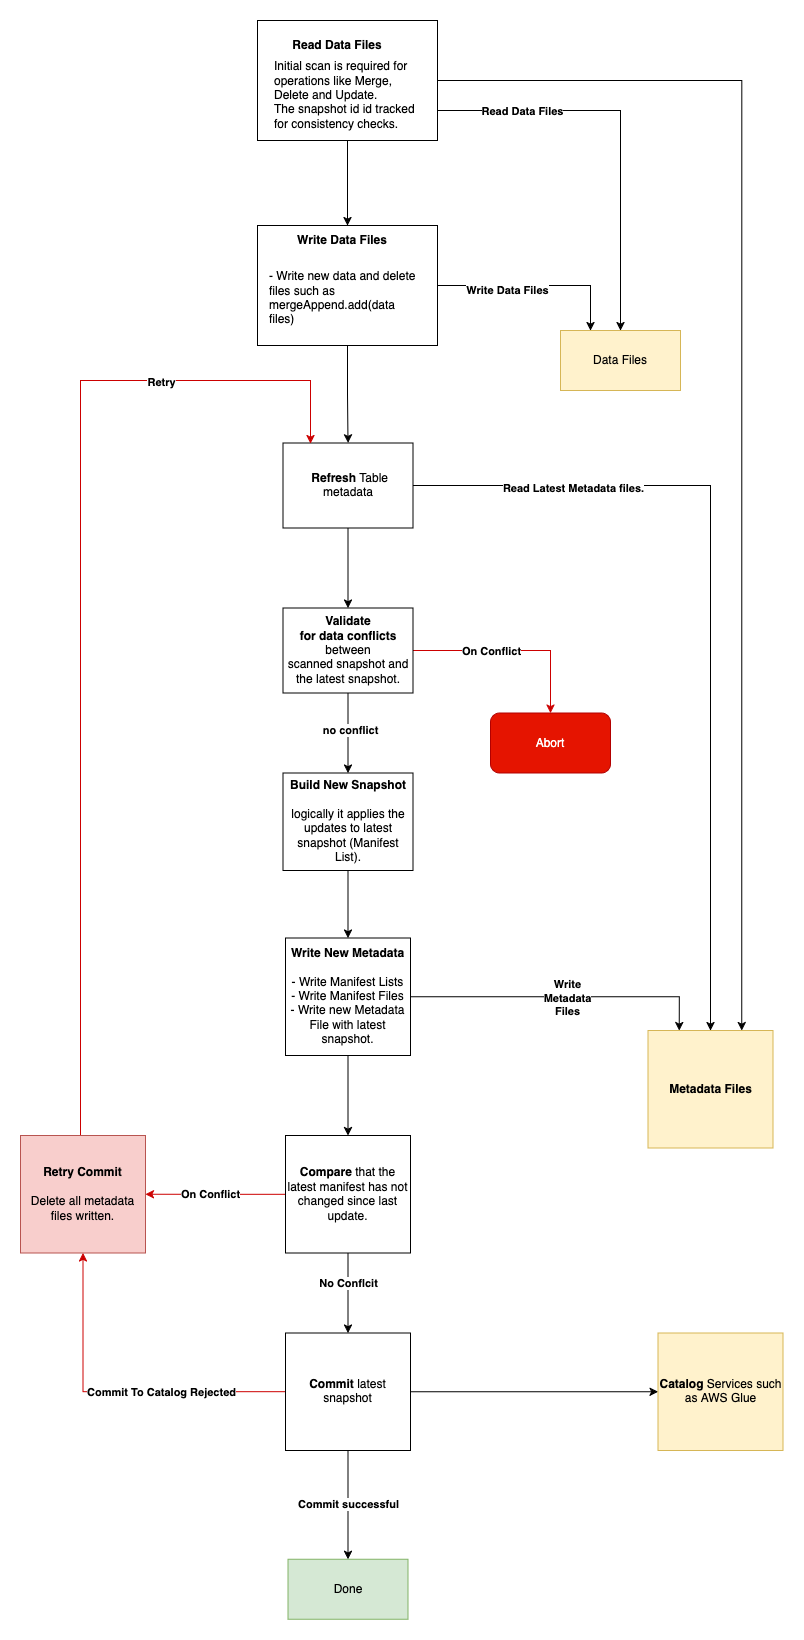

The diagram above was exported from draw.io. Its source (the exported page's mxGraphModel, read from the mxfile embedded in the PNG):
<mxGraphModel dx="1026" dy="1670" grid="1" gridSize="10" guides="1" tooltips="1" connect="1" arrows="1" fold="1" page="1" pageScale="1" pageWidth="850" pageHeight="1100" math="0" shadow="0">
  <root>
    <mxCell id="0" />
    <mxCell id="1" parent="0" />
    <mxCell id="Q8-AcAWldvOvaSfYfH7z-66" value="" style="edgeStyle=orthogonalEdgeStyle;rounded=0;orthogonalLoop=1;jettySize=auto;html=1;" edge="1" parent="1" source="Q8-AcAWldvOvaSfYfH7z-6" target="Q8-AcAWldvOvaSfYfH7z-25">
      <mxGeometry relative="1" as="geometry" />
    </mxCell>
    <mxCell id="Q8-AcAWldvOvaSfYfH7z-6" value="" style="rounded=0;whiteSpace=wrap;html=1;" vertex="1" parent="1">
      <mxGeometry x="817" y="195" width="180" height="120" as="geometry" />
    </mxCell>
    <mxCell id="Q8-AcAWldvOvaSfYfH7z-7" value="Write Data Files" style="text;html=1;align=center;verticalAlign=middle;whiteSpace=wrap;rounded=0;fontStyle=1" vertex="1" parent="1">
      <mxGeometry x="847" y="195" width="110" height="30" as="geometry" />
    </mxCell>
    <mxCell id="Q8-AcAWldvOvaSfYfH7z-10" value="&lt;div align=&quot;left&quot;&gt;&lt;span style=&quot;font-weight: normal;&quot;&gt;- &lt;span&gt;Write new data and delete files such as mergeAppend.add(data files)&lt;/span&gt;&lt;/span&gt;&lt;br&gt;&lt;br&gt;&lt;/div&gt;" style="text;html=1;align=left;verticalAlign=middle;whiteSpace=wrap;rounded=0;fontStyle=1" vertex="1" parent="1">
      <mxGeometry x="827" y="245" width="150" height="60" as="geometry" />
    </mxCell>
    <mxCell id="Q8-AcAWldvOvaSfYfH7z-17" value="" style="edgeStyle=orthogonalEdgeStyle;rounded=0;orthogonalLoop=1;jettySize=auto;html=1;" edge="1" parent="1" source="Q8-AcAWldvOvaSfYfH7z-6" target="Q8-AcAWldvOvaSfYfH7z-19">
      <mxGeometry relative="1" as="geometry">
        <mxPoint x="937" y="255" as="sourcePoint" />
        <Array as="points">
          <mxPoint x="1150" y="255" />
        </Array>
      </mxGeometry>
    </mxCell>
    <mxCell id="Q8-AcAWldvOvaSfYfH7z-18" value="&lt;b&gt;Write Data Files&lt;/b&gt;" style="edgeLabel;html=1;align=center;verticalAlign=middle;resizable=0;points=[];" connectable="0" vertex="1" parent="Q8-AcAWldvOvaSfYfH7z-17">
      <mxGeometry x="-0.304" y="-4" relative="1" as="geometry">
        <mxPoint as="offset" />
      </mxGeometry>
    </mxCell>
    <mxCell id="Q8-AcAWldvOvaSfYfH7z-19" value="Data Files" style="whiteSpace=wrap;html=1;rounded=0;fillColor=#fff2cc;strokeColor=#d6b656;" vertex="1" parent="1">
      <mxGeometry x="1120" y="300" width="120" height="60" as="geometry" />
    </mxCell>
    <mxCell id="Q8-AcAWldvOvaSfYfH7z-22" value="" style="edgeStyle=orthogonalEdgeStyle;rounded=0;orthogonalLoop=1;jettySize=auto;html=1;" edge="1" parent="1" source="Q8-AcAWldvOvaSfYfH7z-25" target="Q8-AcAWldvOvaSfYfH7z-30">
      <mxGeometry relative="1" as="geometry" />
    </mxCell>
    <mxCell id="Q8-AcAWldvOvaSfYfH7z-23" style="edgeStyle=orthogonalEdgeStyle;rounded=0;orthogonalLoop=1;jettySize=auto;html=1;entryX=0.5;entryY=0;entryDx=0;entryDy=0;" edge="1" parent="1" source="Q8-AcAWldvOvaSfYfH7z-25" target="Q8-AcAWldvOvaSfYfH7z-53">
      <mxGeometry relative="1" as="geometry">
        <Array as="points">
          <mxPoint x="1270" y="455" />
        </Array>
      </mxGeometry>
    </mxCell>
    <mxCell id="Q8-AcAWldvOvaSfYfH7z-24" value="Read Latest Metadata files." style="edgeLabel;html=1;align=center;verticalAlign=middle;resizable=0;points=[];fontStyle=1" connectable="0" vertex="1" parent="Q8-AcAWldvOvaSfYfH7z-23">
      <mxGeometry x="-0.6205" y="-2" relative="1" as="geometry">
        <mxPoint as="offset" />
      </mxGeometry>
    </mxCell>
    <mxCell id="Q8-AcAWldvOvaSfYfH7z-25" value="&amp;nbsp;&lt;b&gt;Refresh&lt;/b&gt; Table metadata" style="rounded=0;whiteSpace=wrap;html=1;" vertex="1" parent="1">
      <mxGeometry x="842.5" y="412.5" width="130" height="85" as="geometry" />
    </mxCell>
    <mxCell id="Q8-AcAWldvOvaSfYfH7z-26" value="" style="edgeStyle=orthogonalEdgeStyle;rounded=0;orthogonalLoop=1;jettySize=auto;html=1;" edge="1" parent="1" source="Q8-AcAWldvOvaSfYfH7z-30" target="Q8-AcAWldvOvaSfYfH7z-32">
      <mxGeometry relative="1" as="geometry" />
    </mxCell>
    <mxCell id="Q8-AcAWldvOvaSfYfH7z-27" value="no conflict" style="edgeLabel;html=1;align=center;verticalAlign=middle;resizable=0;points=[];fontStyle=1" connectable="0" vertex="1" parent="Q8-AcAWldvOvaSfYfH7z-26">
      <mxGeometry x="-0.0875" y="2" relative="1" as="geometry">
        <mxPoint as="offset" />
      </mxGeometry>
    </mxCell>
    <mxCell id="Q8-AcAWldvOvaSfYfH7z-28" value="" style="edgeStyle=orthogonalEdgeStyle;rounded=0;orthogonalLoop=1;jettySize=auto;html=1;strokeColor=#CC0000;" edge="1" parent="1" source="Q8-AcAWldvOvaSfYfH7z-30" target="Q8-AcAWldvOvaSfYfH7z-43">
      <mxGeometry relative="1" as="geometry" />
    </mxCell>
    <mxCell id="Q8-AcAWldvOvaSfYfH7z-29" value="&lt;b&gt;On Conflict&lt;/b&gt;" style="edgeLabel;html=1;align=center;verticalAlign=middle;resizable=0;points=[];" connectable="0" vertex="1" parent="Q8-AcAWldvOvaSfYfH7z-28">
      <mxGeometry x="0.1077" y="1" relative="1" as="geometry">
        <mxPoint x="-33" y="1" as="offset" />
      </mxGeometry>
    </mxCell>
    <mxCell id="Q8-AcAWldvOvaSfYfH7z-30" value="&lt;b&gt;Validate &lt;/b&gt;&lt;br&gt;&lt;b&gt;for&lt;/b&gt; &lt;b&gt;data&lt;/b&gt; &lt;b&gt;conflicts&lt;/b&gt; between&lt;br&gt;scanned snapshot and the latest snapshot." style="rounded=0;whiteSpace=wrap;html=1;" vertex="1" parent="1">
      <mxGeometry x="842.5" y="577.5" width="130" height="85" as="geometry" />
    </mxCell>
    <mxCell id="Q8-AcAWldvOvaSfYfH7z-31" value="" style="edgeStyle=orthogonalEdgeStyle;rounded=0;orthogonalLoop=1;jettySize=auto;html=1;" edge="1" parent="1" source="Q8-AcAWldvOvaSfYfH7z-32" target="Q8-AcAWldvOvaSfYfH7z-36">
      <mxGeometry relative="1" as="geometry" />
    </mxCell>
    <mxCell id="Q8-AcAWldvOvaSfYfH7z-32" value="&lt;b&gt;Build New Snapshot&lt;br&gt;&lt;br&gt;&lt;/b&gt;logically it applies the updates to latest snapshot (Manifest List)." style="rounded=0;whiteSpace=wrap;html=1;" vertex="1" parent="1">
      <mxGeometry x="842.5" y="742.5" width="130" height="97.5" as="geometry" />
    </mxCell>
    <mxCell id="Q8-AcAWldvOvaSfYfH7z-33" value="" style="edgeStyle=orthogonalEdgeStyle;rounded=0;orthogonalLoop=1;jettySize=auto;html=1;" edge="1" parent="1" source="Q8-AcAWldvOvaSfYfH7z-36" target="Q8-AcAWldvOvaSfYfH7z-41">
      <mxGeometry relative="1" as="geometry" />
    </mxCell>
    <mxCell id="Q8-AcAWldvOvaSfYfH7z-34" style="edgeStyle=orthogonalEdgeStyle;rounded=0;orthogonalLoop=1;jettySize=auto;html=1;entryX=0.25;entryY=0;entryDx=0;entryDy=0;" edge="1" parent="1" source="Q8-AcAWldvOvaSfYfH7z-36" target="Q8-AcAWldvOvaSfYfH7z-53">
      <mxGeometry relative="1" as="geometry" />
    </mxCell>
    <mxCell id="Q8-AcAWldvOvaSfYfH7z-35" value="Write&lt;br&gt;Metadata &lt;br&gt;Files" style="edgeLabel;html=1;align=center;verticalAlign=middle;resizable=0;points=[];fontStyle=1" connectable="0" vertex="1" parent="Q8-AcAWldvOvaSfYfH7z-34">
      <mxGeometry x="0.0317" relative="1" as="geometry">
        <mxPoint y="1" as="offset" />
      </mxGeometry>
    </mxCell>
    <mxCell id="Q8-AcAWldvOvaSfYfH7z-36" value="&lt;b&gt;Write New Metadata&lt;br&gt;&lt;br&gt;&lt;/b&gt;- Write Manifest Lists&lt;br&gt;- Write Manifest Files&lt;br&gt;- Write new Metadata File with latest snapshot." style="rounded=0;whiteSpace=wrap;html=1;" vertex="1" parent="1">
      <mxGeometry x="845" y="907.5" width="125" height="117.5" as="geometry" />
    </mxCell>
    <mxCell id="Q8-AcAWldvOvaSfYfH7z-37" value="" style="edgeStyle=orthogonalEdgeStyle;rounded=0;orthogonalLoop=1;jettySize=auto;html=1;" edge="1" parent="1" source="Q8-AcAWldvOvaSfYfH7z-41" target="Q8-AcAWldvOvaSfYfH7z-48">
      <mxGeometry relative="1" as="geometry" />
    </mxCell>
    <mxCell id="Q8-AcAWldvOvaSfYfH7z-38" value="&lt;b&gt;No Conflcit&lt;/b&gt;" style="edgeLabel;html=1;align=center;verticalAlign=middle;resizable=0;points=[];" connectable="0" vertex="1" parent="Q8-AcAWldvOvaSfYfH7z-37">
      <mxGeometry x="-0.2625" relative="1" as="geometry">
        <mxPoint as="offset" />
      </mxGeometry>
    </mxCell>
    <mxCell id="Q8-AcAWldvOvaSfYfH7z-39" style="edgeStyle=orthogonalEdgeStyle;rounded=0;orthogonalLoop=1;jettySize=auto;html=1;entryX=1;entryY=0.5;entryDx=0;entryDy=0;strokeColor=#CC0000;" edge="1" parent="1" source="Q8-AcAWldvOvaSfYfH7z-41" target="Q8-AcAWldvOvaSfYfH7z-52">
      <mxGeometry relative="1" as="geometry">
        <mxPoint x="702.5" y="1223.75" as="targetPoint" />
      </mxGeometry>
    </mxCell>
    <mxCell id="Q8-AcAWldvOvaSfYfH7z-40" value="&lt;b&gt;On Conflict&lt;/b&gt;" style="edgeLabel;html=1;align=center;verticalAlign=middle;resizable=0;points=[];" connectable="0" vertex="1" parent="Q8-AcAWldvOvaSfYfH7z-39">
      <mxGeometry x="0.4667" y="1" relative="1" as="geometry">
        <mxPoint x="28" y="-1" as="offset" />
      </mxGeometry>
    </mxCell>
    <mxCell id="Q8-AcAWldvOvaSfYfH7z-41" value="&lt;b&gt;Compare&lt;/b&gt; that the latest manifest has not changed since last update." style="rounded=0;whiteSpace=wrap;html=1;" vertex="1" parent="1">
      <mxGeometry x="845" y="1105" width="125" height="117.5" as="geometry" />
    </mxCell>
    <mxCell id="Q8-AcAWldvOvaSfYfH7z-43" value="Abort" style="rounded=1;whiteSpace=wrap;html=1;fillColor=#e51400;strokeColor=#B20000;fontColor=#ffffff;" vertex="1" parent="1">
      <mxGeometry x="1050" y="682.5" width="120" height="60" as="geometry" />
    </mxCell>
    <mxCell id="Q8-AcAWldvOvaSfYfH7z-44" value="" style="edgeStyle=orthogonalEdgeStyle;rounded=0;orthogonalLoop=1;jettySize=auto;html=1;" edge="1" parent="1" source="Q8-AcAWldvOvaSfYfH7z-48" target="Q8-AcAWldvOvaSfYfH7z-49">
      <mxGeometry relative="1" as="geometry" />
    </mxCell>
    <mxCell id="Q8-AcAWldvOvaSfYfH7z-45" value="&lt;b&gt;Commit successful&lt;/b&gt;" style="edgeStyle=orthogonalEdgeStyle;rounded=0;orthogonalLoop=1;jettySize=auto;html=1;" edge="1" parent="1" source="Q8-AcAWldvOvaSfYfH7z-48" target="Q8-AcAWldvOvaSfYfH7z-50">
      <mxGeometry relative="1" as="geometry" />
    </mxCell>
    <mxCell id="Q8-AcAWldvOvaSfYfH7z-46" value="" style="edgeStyle=orthogonalEdgeStyle;rounded=0;orthogonalLoop=1;jettySize=auto;html=1;entryX=0.5;entryY=1;entryDx=0;entryDy=0;strokeColor=#CC0000;" edge="1" parent="1" source="Q8-AcAWldvOvaSfYfH7z-48" target="Q8-AcAWldvOvaSfYfH7z-52">
      <mxGeometry relative="1" as="geometry">
        <mxPoint x="640" y="1282.5" as="targetPoint" />
      </mxGeometry>
    </mxCell>
    <mxCell id="Q8-AcAWldvOvaSfYfH7z-47" value="Commit To Catalog Rejected" style="edgeLabel;html=1;align=center;verticalAlign=middle;resizable=0;points=[];fontStyle=1" connectable="0" vertex="1" parent="Q8-AcAWldvOvaSfYfH7z-46">
      <mxGeometry x="0.1579" y="2" relative="1" as="geometry">
        <mxPoint x="73" y="-2" as="offset" />
      </mxGeometry>
    </mxCell>
    <mxCell id="Q8-AcAWldvOvaSfYfH7z-48" value="&lt;b&gt;Commit&lt;/b&gt; latest snapshot" style="rounded=0;whiteSpace=wrap;html=1;" vertex="1" parent="1">
      <mxGeometry x="845" y="1302.5" width="125" height="117.5" as="geometry" />
    </mxCell>
    <mxCell id="Q8-AcAWldvOvaSfYfH7z-49" value="&lt;b&gt;Catalog&lt;/b&gt; Services such as AWS Glue" style="rounded=0;whiteSpace=wrap;html=1;fillColor=#fff2cc;strokeColor=#d6b656;" vertex="1" parent="1">
      <mxGeometry x="1217.5" y="1302.5" width="125" height="117.5" as="geometry" />
    </mxCell>
    <mxCell id="Q8-AcAWldvOvaSfYfH7z-50" value="Done" style="whiteSpace=wrap;html=1;rounded=0;fillColor=#d5e8d4;strokeColor=#82b366;" vertex="1" parent="1">
      <mxGeometry x="847.5" y="1528.75" width="120" height="60" as="geometry" />
    </mxCell>
    <mxCell id="Q8-AcAWldvOvaSfYfH7z-51" style="edgeStyle=orthogonalEdgeStyle;rounded=0;orthogonalLoop=1;jettySize=auto;html=1;exitX=0.5;exitY=0;exitDx=0;exitDy=0;strokeColor=#CC0000;" edge="1" parent="1" source="Q8-AcAWldvOvaSfYfH7z-52">
      <mxGeometry relative="1" as="geometry">
        <mxPoint x="640" y="1165" as="sourcePoint" />
        <Array as="points">
          <mxPoint x="640" y="1105" />
          <mxPoint x="640" y="350" />
          <mxPoint x="870" y="350" />
          <mxPoint x="870" y="413" />
        </Array>
        <mxPoint x="870" y="413" as="targetPoint" />
      </mxGeometry>
    </mxCell>
    <mxCell id="Q8-AcAWldvOvaSfYfH7z-67" value="&lt;div&gt;&lt;b&gt;Retry&lt;/b&gt;&lt;/div&gt;" style="edgeLabel;html=1;align=center;verticalAlign=middle;resizable=0;points=[];" vertex="1" connectable="0" parent="Q8-AcAWldvOvaSfYfH7z-51">
      <mxGeometry x="0.7766" y="-1" relative="1" as="geometry">
        <mxPoint x="-95" as="offset" />
      </mxGeometry>
    </mxCell>
    <mxCell id="Q8-AcAWldvOvaSfYfH7z-52" value="&lt;b&gt;Retry Commit&lt;br&gt;&lt;br&gt;&lt;/b&gt;Delete all metadata files written." style="rounded=0;whiteSpace=wrap;html=1;fillColor=#f8cecc;strokeColor=#b85450;" vertex="1" parent="1">
      <mxGeometry x="580" y="1105" width="125" height="117.5" as="geometry" />
    </mxCell>
    <mxCell id="Q8-AcAWldvOvaSfYfH7z-53" value="&lt;b&gt;Metadata Files&lt;/b&gt;" style="rounded=0;whiteSpace=wrap;html=1;fillColor=#fff2cc;strokeColor=#d6b656;" vertex="1" parent="1">
      <mxGeometry x="1207.5" y="1000" width="125" height="117.5" as="geometry" />
    </mxCell>
    <mxCell id="Q8-AcAWldvOvaSfYfH7z-54" value="" style="edgeStyle=orthogonalEdgeStyle;rounded=0;orthogonalLoop=1;jettySize=auto;html=1;" edge="1" parent="1" source="Q8-AcAWldvOvaSfYfH7z-58" target="Q8-AcAWldvOvaSfYfH7z-6">
      <mxGeometry relative="1" as="geometry" />
    </mxCell>
    <mxCell id="Q8-AcAWldvOvaSfYfH7z-55" style="edgeStyle=orthogonalEdgeStyle;rounded=0;orthogonalLoop=1;jettySize=auto;html=1;exitX=1;exitY=0.75;exitDx=0;exitDy=0;entryX=0.5;entryY=0;entryDx=0;entryDy=0;" edge="1" parent="1" source="Q8-AcAWldvOvaSfYfH7z-58" target="Q8-AcAWldvOvaSfYfH7z-19">
      <mxGeometry relative="1" as="geometry">
        <mxPoint x="937" y="50" as="sourcePoint" />
        <mxPoint x="1305" y="235" as="targetPoint" />
        <Array as="points">
          <mxPoint x="1180" y="80" />
        </Array>
      </mxGeometry>
    </mxCell>
    <mxCell id="Q8-AcAWldvOvaSfYfH7z-56" value="&lt;b&gt;Read Data Files&lt;/b&gt;" style="edgeLabel;html=1;align=center;verticalAlign=middle;resizable=0;points=[];" connectable="0" vertex="1" parent="Q8-AcAWldvOvaSfYfH7z-55">
      <mxGeometry x="-0.4258" y="2" relative="1" as="geometry">
        <mxPoint x="-32" y="2" as="offset" />
      </mxGeometry>
    </mxCell>
    <mxCell id="Q8-AcAWldvOvaSfYfH7z-68" style="edgeStyle=orthogonalEdgeStyle;rounded=0;orthogonalLoop=1;jettySize=auto;html=1;entryX=0.75;entryY=0;entryDx=0;entryDy=0;" edge="1" parent="1" source="Q8-AcAWldvOvaSfYfH7z-58" target="Q8-AcAWldvOvaSfYfH7z-53">
      <mxGeometry relative="1" as="geometry" />
    </mxCell>
    <mxCell id="Q8-AcAWldvOvaSfYfH7z-58" value="" style="rounded=0;whiteSpace=wrap;html=1;" vertex="1" parent="1">
      <mxGeometry x="817" y="-10" width="180" height="120" as="geometry" />
    </mxCell>
    <mxCell id="Q8-AcAWldvOvaSfYfH7z-59" value="Read Data Files" style="text;html=1;align=center;verticalAlign=middle;whiteSpace=wrap;rounded=0;fontStyle=1" vertex="1" parent="1">
      <mxGeometry x="842" width="110" height="30" as="geometry" />
    </mxCell>
    <mxCell id="Q8-AcAWldvOvaSfYfH7z-60" value="&lt;div align=&quot;left&quot;&gt;Initial scan is required for operations like Merge, Delete and Update.&lt;br&gt;The snapshot id id tracked for consistency checks.&lt;/div&gt;" style="text;html=1;align=left;verticalAlign=middle;whiteSpace=wrap;rounded=0;" vertex="1" parent="1">
      <mxGeometry x="832" y="35" width="150" height="60" as="geometry" />
    </mxCell>
  </root>
</mxGraphModel>